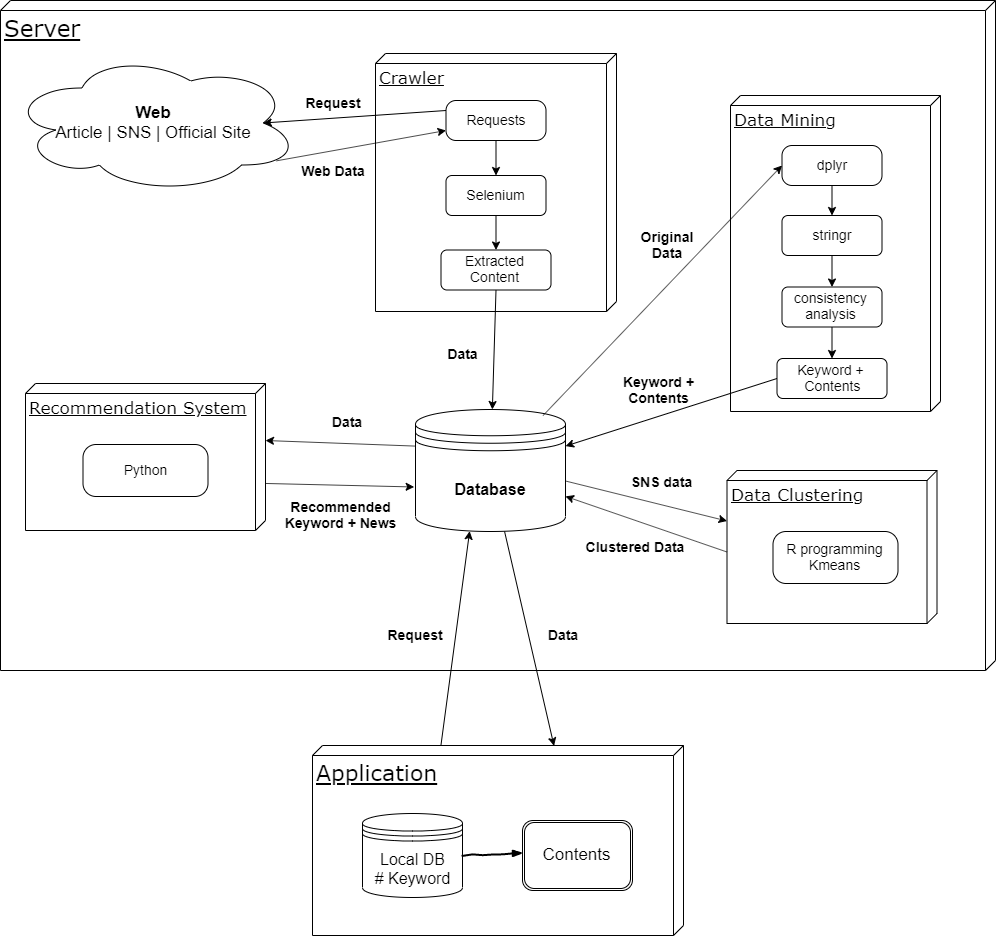

The diagram above was exported from draw.io. Its source (the exported page's mxGraphModel, read from the mxfile embedded in the PNG):
<mxGraphModel dx="1285" dy="709" grid="1" gridSize="10" guides="1" tooltips="1" connect="1" arrows="1" fold="1" page="1" pageScale="1" pageWidth="1100" pageHeight="850" background="#ffffff" math="0" shadow="0">
  <root>
    <mxCell id="0" />
    <mxCell id="1" parent="0" />
    <mxCell id="39150e848f15840c-1" value="&lt;span style=&quot;font-size: 23px&quot;&gt;Server&lt;/span&gt;" style="verticalAlign=top;align=left;spacingTop=8;spacingLeft=2;spacingRight=12;shape=cube;size=10;direction=south;fontStyle=4;html=1;rounded=0;shadow=0;comic=0;labelBackgroundColor=none;strokeColor=#000000;strokeWidth=1;fillColor=#ffffff;fontFamily=Verdana;fontSize=12;fontColor=#000000;" parent="1" vertex="1">
      <mxGeometry x="75" y="60" width="995" height="670" as="geometry" />
    </mxCell>
    <mxCell id="39150e848f15840c-2" value="&lt;font style=&quot;font-size: 22px&quot;&gt;Application&lt;/font&gt;" style="verticalAlign=top;align=left;spacingTop=8;spacingLeft=2;spacingRight=12;shape=cube;size=10;direction=south;fontStyle=4;html=1;rounded=0;shadow=0;comic=0;labelBackgroundColor=none;strokeColor=#000000;strokeWidth=1;fillColor=#ffffff;fontFamily=Verdana;fontSize=12;fontColor=#000000;" parent="1" vertex="1">
      <mxGeometry x="387" y="805" width="371" height="190" as="geometry" />
    </mxCell>
    <mxCell id="39150e848f15840c-3" value="&lt;font style=&quot;font-size: 17px&quot;&gt;Crawler&lt;/font&gt;" style="verticalAlign=top;align=left;spacingTop=8;spacingLeft=2;spacingRight=12;shape=cube;size=10;direction=south;fontStyle=4;html=1;rounded=0;shadow=0;comic=0;labelBackgroundColor=none;strokeColor=#000000;strokeWidth=1;fillColor=#ffffff;fontFamily=Verdana;fontSize=12;fontColor=#000000;" parent="1" vertex="1">
      <mxGeometry x="450" y="113" width="241" height="258" as="geometry" />
    </mxCell>
    <mxCell id="wunUhYo3XV84E45x0iQD-1" value="&lt;font style=&quot;font-size: 16px&quot;&gt;&lt;font style=&quot;font-size: 16px&quot;&gt;Local DB&lt;br&gt;&lt;/font&gt;&lt;font style=&quot;font-size: 16px&quot;&gt;# Keyword&lt;/font&gt;&lt;/font&gt;" style="shape=datastore;whiteSpace=wrap;html=1;" parent="1" vertex="1">
      <mxGeometry x="437" y="873" width="100" height="84" as="geometry" />
    </mxCell>
    <mxCell id="wunUhYo3XV84E45x0iQD-2" value="&lt;font style=&quot;font-size: 17px&quot;&gt;Contents&lt;/font&gt;" style="shape=ext;double=1;rounded=1;whiteSpace=wrap;html=1;" parent="1" vertex="1">
      <mxGeometry x="597" y="880" width="110" height="70" as="geometry" />
    </mxCell>
    <mxCell id="wunUhYo3XV84E45x0iQD-31" value="&lt;font style=&quot;font-size: 14px&quot;&gt;Requests&lt;/font&gt;" style="rounded=1;whiteSpace=wrap;html=1;arcSize=25;" parent="1" vertex="1">
      <mxGeometry x="520.5" y="160" width="100" height="40" as="geometry" />
    </mxCell>
    <mxCell id="wunUhYo3XV84E45x0iQD-34" value="&lt;span style=&quot;font-size: 14px&quot;&gt;Selenium&lt;/span&gt;" style="rounded=1;whiteSpace=wrap;html=1;" parent="1" vertex="1">
      <mxGeometry x="520.5" y="235" width="100" height="40" as="geometry" />
    </mxCell>
    <mxCell id="wunUhYo3XV84E45x0iQD-36" value="&lt;font style=&quot;font-size: 14px&quot;&gt;Extracted Content&lt;/font&gt;" style="rounded=1;whiteSpace=wrap;html=1;" parent="1" vertex="1">
      <mxGeometry x="515.5" y="309.5" width="110" height="40" as="geometry" />
    </mxCell>
    <mxCell id="wunUhYo3XV84E45x0iQD-37" value="" style="endArrow=classic;html=1;exitX=0.5;exitY=1;exitDx=0;exitDy=0;entryX=0.5;entryY=0;entryDx=0;entryDy=0;" parent="1" source="wunUhYo3XV84E45x0iQD-31" target="wunUhYo3XV84E45x0iQD-34" edge="1">
      <mxGeometry width="50" height="50" relative="1" as="geometry">
        <mxPoint x="404" y="670" as="sourcePoint" />
        <mxPoint x="454" y="620" as="targetPoint" />
      </mxGeometry>
    </mxCell>
    <mxCell id="wunUhYo3XV84E45x0iQD-39" value="" style="endArrow=classic;html=1;exitX=0.5;exitY=1;exitDx=0;exitDy=0;entryX=0.5;entryY=0;entryDx=0;entryDy=0;" parent="1" source="wunUhYo3XV84E45x0iQD-34" target="wunUhYo3XV84E45x0iQD-36" edge="1">
      <mxGeometry width="50" height="50" relative="1" as="geometry">
        <mxPoint x="404" y="670" as="sourcePoint" />
        <mxPoint x="454" y="620" as="targetPoint" />
      </mxGeometry>
    </mxCell>
    <mxCell id="wunUhYo3XV84E45x0iQD-47" value="&lt;font style=&quot;font-size: 17px&quot;&gt;&lt;b&gt;Web&lt;/b&gt;&lt;br&gt;Article | SNS | Official Site&lt;/font&gt;" style="ellipse;shape=cloud;whiteSpace=wrap;html=1;" parent="1" vertex="1">
      <mxGeometry x="84" y="112.5" width="290" height="140" as="geometry" />
    </mxCell>
    <mxCell id="wunUhYo3XV84E45x0iQD-49" value="&lt;b&gt;&lt;font style=&quot;font-size: 16px&quot;&gt;Database&lt;/font&gt;&lt;/b&gt;" style="shape=datastore;whiteSpace=wrap;html=1;" parent="1" vertex="1">
      <mxGeometry x="490" y="469" width="150" height="122" as="geometry" />
    </mxCell>
    <mxCell id="wunUhYo3XV84E45x0iQD-53" value="" style="rounded=0;comic=1;strokeWidth=2;endArrow=blockThin;html=1;fontFamily=Comic Sans MS;fontStyle=1;entryX=0;entryY=0.5;entryDx=0;entryDy=0;exitX=1;exitY=0.5;exitDx=0;exitDy=0;" parent="1" source="wunUhYo3XV84E45x0iQD-1" edge="1">
      <mxGeometry width="50" height="50" relative="1" as="geometry">
        <mxPoint x="547" y="913" as="sourcePoint" />
        <mxPoint x="597.5" y="912.5" as="targetPoint" />
        <Array as="points" />
      </mxGeometry>
    </mxCell>
    <mxCell id="1fTziE_KDG3XcbJJyM8r-1" value="" style="endArrow=classic;html=1;entryX=0.875;entryY=0.5;entryDx=0;entryDy=0;entryPerimeter=0;exitX=0;exitY=0.25;exitDx=0;exitDy=0;" parent="1" source="wunUhYo3XV84E45x0iQD-31" target="wunUhYo3XV84E45x0iQD-47" edge="1">
      <mxGeometry width="50" height="50" relative="1" as="geometry">
        <mxPoint x="343.5" y="420" as="sourcePoint" />
        <mxPoint x="393.5" y="370" as="targetPoint" />
      </mxGeometry>
    </mxCell>
    <mxCell id="1fTziE_KDG3XcbJJyM8r-2" value="" style="endArrow=classic;html=1;exitX=0.921;exitY=0.77;exitDx=0;exitDy=0;exitPerimeter=0;entryX=0;entryY=0.75;entryDx=0;entryDy=0;" parent="1" source="wunUhYo3XV84E45x0iQD-47" target="wunUhYo3XV84E45x0iQD-31" edge="1">
      <mxGeometry width="50" height="50" relative="1" as="geometry">
        <mxPoint x="380" y="325" as="sourcePoint" />
        <mxPoint x="430" y="275" as="targetPoint" />
      </mxGeometry>
    </mxCell>
    <mxCell id="1fTziE_KDG3XcbJJyM8r-3" value="&lt;font style=&quot;font-size: 17px&quot;&gt;Recommendation System&lt;/font&gt;" style="verticalAlign=top;align=left;spacingTop=8;spacingLeft=2;spacingRight=12;shape=cube;size=10;direction=south;fontStyle=4;html=1;rounded=0;shadow=0;comic=0;labelBackgroundColor=none;strokeColor=#000000;strokeWidth=1;fillColor=#ffffff;fontFamily=Verdana;fontSize=12;fontColor=#000000;" parent="1" vertex="1">
      <mxGeometry x="100" y="443" width="240" height="147" as="geometry" />
    </mxCell>
    <mxCell id="1fTziE_KDG3XcbJJyM8r-4" value="&lt;span style=&quot;font-size: 14px&quot;&gt;Python&lt;/span&gt;" style="rounded=1;whiteSpace=wrap;html=1;arcSize=25;" parent="1" vertex="1">
      <mxGeometry x="157.5" y="504" width="125" height="52" as="geometry" />
    </mxCell>
    <mxCell id="1fTziE_KDG3XcbJJyM8r-5" value="" style="endArrow=classic;html=1;entryX=-0.009;entryY=0.635;entryDx=0;entryDy=0;exitX=0.68;exitY=0.001;exitDx=0;exitDy=0;exitPerimeter=0;entryPerimeter=0;" parent="1" source="1fTziE_KDG3XcbJJyM8r-3" target="wunUhYo3XV84E45x0iQD-49" edge="1">
      <mxGeometry width="50" height="50" relative="1" as="geometry">
        <mxPoint x="346.0899999999999" y="463.80000000000007" as="sourcePoint" />
        <mxPoint x="518.5" y="456" as="targetPoint" />
      </mxGeometry>
    </mxCell>
    <mxCell id="1fTziE_KDG3XcbJJyM8r-6" value="" style="endArrow=classic;html=1;exitX=0;exitY=0.3;exitDx=0;exitDy=0;" parent="1" source="wunUhYo3XV84E45x0iQD-49" edge="1">
      <mxGeometry width="50" height="50" relative="1" as="geometry">
        <mxPoint x="349.9999999999998" y="449.75294117647036" as="sourcePoint" />
        <mxPoint x="340" y="500" as="targetPoint" />
      </mxGeometry>
    </mxCell>
    <mxCell id="1fTziE_KDG3XcbJJyM8r-7" value="" style="endArrow=classic;html=1;entryX=0.002;entryY=0.349;entryDx=0;entryDy=0;entryPerimeter=0;" parent="1" source="wunUhYo3XV84E45x0iQD-49" target="39150e848f15840c-2" edge="1">
      <mxGeometry width="50" height="50" relative="1" as="geometry">
        <mxPoint x="619.9999999999998" y="602.2529411764704" as="sourcePoint" />
        <mxPoint x="770" y="666.8999999999999" as="targetPoint" />
      </mxGeometry>
    </mxCell>
    <mxCell id="1fTziE_KDG3XcbJJyM8r-8" value="" style="endArrow=classic;html=1;exitX=0.002;exitY=0.654;exitDx=0;exitDy=0;exitPerimeter=0;entryX=0.361;entryY=0.997;entryDx=0;entryDy=0;entryPerimeter=0;" parent="1" source="39150e848f15840c-2" target="wunUhYo3XV84E45x0iQD-49" edge="1">
      <mxGeometry width="50" height="50" relative="1" as="geometry">
        <mxPoint x="500" y="657.0999999999999" as="sourcePoint" />
        <mxPoint x="349.9999999999998" y="591" as="targetPoint" />
      </mxGeometry>
    </mxCell>
    <mxCell id="1fTziE_KDG3XcbJJyM8r-9" value="&lt;font style=&quot;font-size: 14px&quot;&gt;&lt;b&gt;Data&lt;/b&gt;&lt;/font&gt;" style="text;html=1;strokeColor=none;fillColor=none;align=center;verticalAlign=middle;whiteSpace=wrap;rounded=0;" parent="1" vertex="1">
      <mxGeometry x="374" y="458" width="94" height="46" as="geometry" />
    </mxCell>
    <mxCell id="1fTziE_KDG3XcbJJyM8r-10" value="&lt;font style=&quot;font-size: 14px&quot;&gt;&lt;b&gt;Recommended&lt;br&gt;Keyword + News&lt;/b&gt;&lt;/font&gt;" style="text;html=1;strokeColor=none;fillColor=none;align=center;verticalAlign=middle;whiteSpace=wrap;rounded=0;" parent="1" vertex="1">
      <mxGeometry x="350" y="550" width="130" height="50" as="geometry" />
    </mxCell>
    <mxCell id="1fTziE_KDG3XcbJJyM8r-11" value="&lt;font style=&quot;font-size: 17px&quot;&gt;Data Mining&lt;/font&gt;" style="verticalAlign=top;align=left;spacingTop=8;spacingLeft=2;spacingRight=12;shape=cube;size=10;direction=south;fontStyle=4;html=1;rounded=0;shadow=0;comic=0;labelBackgroundColor=none;strokeColor=#000000;strokeWidth=1;fillColor=#ffffff;fontFamily=Verdana;fontSize=12;fontColor=#000000;" parent="1" vertex="1">
      <mxGeometry x="805" y="155" width="210" height="316" as="geometry" />
    </mxCell>
    <mxCell id="1fTziE_KDG3XcbJJyM8r-14" value="" style="endArrow=classic;html=1;entryX=0;entryY=0.5;entryDx=0;entryDy=0;exitX=0.85;exitY=0.05;exitDx=0;exitDy=0;exitPerimeter=0;" parent="1" source="wunUhYo3XV84E45x0iQD-49" target="PVRgrF5uThfB7e6tVqFj-9" edge="1">
      <mxGeometry width="50" height="50" relative="1" as="geometry">
        <mxPoint x="790" y="428.0999999999999" as="sourcePoint" />
        <mxPoint x="639.9999999999998" y="362" as="targetPoint" />
      </mxGeometry>
    </mxCell>
    <mxCell id="1fTziE_KDG3XcbJJyM8r-17" value="&lt;span style=&quot;font-size: 14px&quot;&gt;&lt;b&gt;Keyword + &lt;br&gt;Contents&lt;/b&gt;&lt;/span&gt;" style="text;html=1;strokeColor=none;fillColor=none;align=center;verticalAlign=middle;whiteSpace=wrap;rounded=0;" parent="1" vertex="1">
      <mxGeometry x="652" y="424.5" width="160" height="50" as="geometry" />
    </mxCell>
    <mxCell id="1fTziE_KDG3XcbJJyM8r-19" value="&lt;span style=&quot;font-size: 14px&quot;&gt;&lt;b&gt;Data&lt;/b&gt;&lt;/span&gt;" style="text;html=1;strokeColor=none;fillColor=none;align=center;verticalAlign=middle;whiteSpace=wrap;rounded=0;" parent="1" vertex="1">
      <mxGeometry x="479.5" y="388" width="115" height="50" as="geometry" />
    </mxCell>
    <mxCell id="VRKjoZha8LJSE7z68v3I-1" value="" style="endArrow=classic;html=1;entryX=1;entryY=0.3;entryDx=0;entryDy=0;exitX=0;exitY=0.5;exitDx=0;exitDy=0;" parent="1" source="PVRgrF5uThfB7e6tVqFj-11" target="wunUhYo3XV84E45x0iQD-49" edge="1">
      <mxGeometry width="50" height="50" relative="1" as="geometry">
        <mxPoint x="906.5" y="578" as="sourcePoint" />
        <mxPoint x="695.2" y="414.11400000000003" as="targetPoint" />
      </mxGeometry>
    </mxCell>
    <mxCell id="N_s06XxkWOhMCi5dEjJE-1" value="&lt;font style=&quot;font-size: 17px&quot;&gt;Data Clustering&lt;/font&gt;" style="verticalAlign=top;align=left;spacingTop=8;spacingLeft=2;spacingRight=12;shape=cube;size=10;direction=south;fontStyle=4;html=1;rounded=0;shadow=0;comic=0;labelBackgroundColor=none;strokeColor=#000000;strokeWidth=1;fillColor=#ffffff;fontFamily=Verdana;fontSize=12;fontColor=#000000;" parent="1" vertex="1">
      <mxGeometry x="801.5" y="530" width="210" height="153" as="geometry" />
    </mxCell>
    <mxCell id="N_s06XxkWOhMCi5dEjJE-2" value="&lt;span style=&quot;font-size: 14px&quot;&gt;R programming&lt;br&gt;Kmeans&lt;br&gt;&lt;/span&gt;" style="rounded=1;whiteSpace=wrap;html=1;arcSize=25;" parent="1" vertex="1">
      <mxGeometry x="847.5" y="591" width="125" height="52" as="geometry" />
    </mxCell>
    <mxCell id="N_s06XxkWOhMCi5dEjJE-3" value="" style="endArrow=classic;html=1;exitX=1;exitY=0.5;exitDx=0;exitDy=0;" parent="1" target="N_s06XxkWOhMCi5dEjJE-1" edge="1">
      <mxGeometry width="50" height="50" relative="1" as="geometry">
        <mxPoint x="640" y="540.5" as="sourcePoint" />
        <mxPoint x="816.5" y="560" as="targetPoint" />
      </mxGeometry>
    </mxCell>
    <mxCell id="N_s06XxkWOhMCi5dEjJE-4" value="" style="endArrow=classic;html=1;exitX=0;exitY=0;exitDx=81.5;exitDy=210;exitPerimeter=0;" parent="1" source="N_s06XxkWOhMCi5dEjJE-1" target="wunUhYo3XV84E45x0iQD-49" edge="1">
      <mxGeometry width="50" height="50" relative="1" as="geometry">
        <mxPoint x="801.5" y="606.7055555555555" as="sourcePoint" />
        <mxPoint x="636.5" y="685.5999999999999" as="targetPoint" />
      </mxGeometry>
    </mxCell>
    <mxCell id="PVRgrF5uThfB7e6tVqFj-1" value="&lt;span style=&quot;font-size: 14px&quot;&gt;&lt;b&gt;Request&lt;/b&gt;&lt;/span&gt;" style="text;html=1;strokeColor=none;fillColor=none;align=center;verticalAlign=middle;whiteSpace=wrap;rounded=0;" parent="1" vertex="1">
      <mxGeometry x="350" y="137.5" width="115" height="50" as="geometry" />
    </mxCell>
    <mxCell id="PVRgrF5uThfB7e6tVqFj-3" value="&lt;span style=&quot;font-size: 14px&quot;&gt;&lt;b&gt;Web Data&lt;/b&gt;&lt;/span&gt;" style="text;html=1;strokeColor=none;fillColor=none;align=center;verticalAlign=middle;whiteSpace=wrap;rounded=0;" parent="1" vertex="1">
      <mxGeometry x="350" y="205" width="115" height="50" as="geometry" />
    </mxCell>
    <mxCell id="PVRgrF5uThfB7e6tVqFj-6" value="&lt;span style=&quot;font-size: 14px&quot;&gt;&lt;b&gt;SNS data&lt;/b&gt;&lt;/span&gt;" style="text;html=1;strokeColor=none;fillColor=none;align=center;verticalAlign=middle;whiteSpace=wrap;rounded=0;" parent="1" vertex="1">
      <mxGeometry x="678" y="516.5" width="115" height="50" as="geometry" />
    </mxCell>
    <mxCell id="PVRgrF5uThfB7e6tVqFj-8" value="&lt;span style=&quot;font-size: 14px&quot;&gt;&lt;b&gt;Clustered Data&lt;/b&gt;&lt;/span&gt;" style="text;html=1;strokeColor=none;fillColor=none;align=center;verticalAlign=middle;whiteSpace=wrap;rounded=0;" parent="1" vertex="1">
      <mxGeometry x="652" y="581.5" width="115" height="50" as="geometry" />
    </mxCell>
    <mxCell id="PVRgrF5uThfB7e6tVqFj-9" value="&lt;font style=&quot;font-size: 14px&quot;&gt;dplyr&lt;/font&gt;" style="rounded=1;whiteSpace=wrap;html=1;arcSize=25;" parent="1" vertex="1">
      <mxGeometry x="856.5" y="205" width="100" height="40" as="geometry" />
    </mxCell>
    <mxCell id="PVRgrF5uThfB7e6tVqFj-10" value="&lt;span style=&quot;font-size: 14px&quot;&gt;stringr&lt;/span&gt;" style="rounded=1;whiteSpace=wrap;html=1;" parent="1" vertex="1">
      <mxGeometry x="856.5" y="275" width="100" height="40" as="geometry" />
    </mxCell>
    <mxCell id="PVRgrF5uThfB7e6tVqFj-11" value="&lt;font style=&quot;font-size: 14px&quot;&gt;Keyword +&lt;br&gt;&amp;nbsp;Contents&lt;/font&gt;" style="rounded=1;whiteSpace=wrap;html=1;" parent="1" vertex="1">
      <mxGeometry x="851.5" y="418" width="110" height="40" as="geometry" />
    </mxCell>
    <mxCell id="PVRgrF5uThfB7e6tVqFj-12" value="" style="endArrow=classic;html=1;exitX=0.5;exitY=1;exitDx=0;exitDy=0;entryX=0.5;entryY=0;entryDx=0;entryDy=0;" parent="1" source="PVRgrF5uThfB7e6tVqFj-9" target="PVRgrF5uThfB7e6tVqFj-10" edge="1">
      <mxGeometry width="50" height="50" relative="1" as="geometry">
        <mxPoint x="737" y="702.5" as="sourcePoint" />
        <mxPoint x="787" y="652.5" as="targetPoint" />
      </mxGeometry>
    </mxCell>
    <mxCell id="PVRgrF5uThfB7e6tVqFj-13" value="" style="endArrow=classic;html=1;exitX=0.5;exitY=1;exitDx=0;exitDy=0;entryX=0.5;entryY=0;entryDx=0;entryDy=0;" parent="1" source="PVRgrF5uThfB7e6tVqFj-10" target="PVRgrF5uThfB7e6tVqFj-15" edge="1">
      <mxGeometry width="50" height="50" relative="1" as="geometry">
        <mxPoint x="737" y="702.5" as="sourcePoint" />
        <mxPoint x="787" y="652.5" as="targetPoint" />
      </mxGeometry>
    </mxCell>
    <mxCell id="PVRgrF5uThfB7e6tVqFj-15" value="&lt;span style=&quot;font-size: 14px&quot;&gt;consistency analysis&lt;/span&gt;" style="rounded=1;whiteSpace=wrap;html=1;" parent="1" vertex="1">
      <mxGeometry x="856.5" y="346.5" width="100" height="40" as="geometry" />
    </mxCell>
    <mxCell id="PVRgrF5uThfB7e6tVqFj-16" value="" style="endArrow=classic;html=1;exitX=0.5;exitY=1;exitDx=0;exitDy=0;entryX=0.5;entryY=0;entryDx=0;entryDy=0;" parent="1" source="PVRgrF5uThfB7e6tVqFj-15" target="PVRgrF5uThfB7e6tVqFj-11" edge="1">
      <mxGeometry width="50" height="50" relative="1" as="geometry">
        <mxPoint x="747" y="712.5" as="sourcePoint" />
        <mxPoint x="916.5" y="384.5" as="targetPoint" />
      </mxGeometry>
    </mxCell>
    <mxCell id="PVRgrF5uThfB7e6tVqFj-17" value="&lt;span style=&quot;font-size: 14px&quot;&gt;&lt;b&gt;Request&lt;/b&gt;&lt;/span&gt;" style="text;html=1;strokeColor=none;fillColor=none;align=center;verticalAlign=middle;whiteSpace=wrap;rounded=0;" parent="1" vertex="1">
      <mxGeometry x="432.5" y="670" width="115" height="50" as="geometry" />
    </mxCell>
    <mxCell id="PVRgrF5uThfB7e6tVqFj-18" value="&lt;font style=&quot;font-size: 14px&quot;&gt;&lt;b&gt;Data&lt;/b&gt;&lt;/font&gt;" style="text;html=1;strokeColor=none;fillColor=none;align=center;verticalAlign=middle;whiteSpace=wrap;rounded=0;" parent="1" vertex="1">
      <mxGeometry x="590" y="672" width="94" height="46" as="geometry" />
    </mxCell>
    <mxCell id="hvuxv--NCghFU8VobDI--1" value="" style="endArrow=classic;html=1;exitX=0.5;exitY=1;exitDx=0;exitDy=0;" edge="1" parent="1" source="wunUhYo3XV84E45x0iQD-36" target="wunUhYo3XV84E45x0iQD-49">
      <mxGeometry width="50" height="50" relative="1" as="geometry">
        <mxPoint x="582.5" y="379" as="sourcePoint" />
        <mxPoint x="582.5" y="413.5" as="targetPoint" />
      </mxGeometry>
    </mxCell>
    <mxCell id="hvuxv--NCghFU8VobDI--2" value="&lt;span style=&quot;font-size: 14px&quot;&gt;&lt;b&gt;Original &lt;br&gt;Data&lt;/b&gt;&lt;/span&gt;" style="text;html=1;strokeColor=none;fillColor=none;align=center;verticalAlign=middle;whiteSpace=wrap;rounded=0;" vertex="1" parent="1">
      <mxGeometry x="684" y="279.5" width="115" height="50" as="geometry" />
    </mxCell>
  </root>
</mxGraphModel>